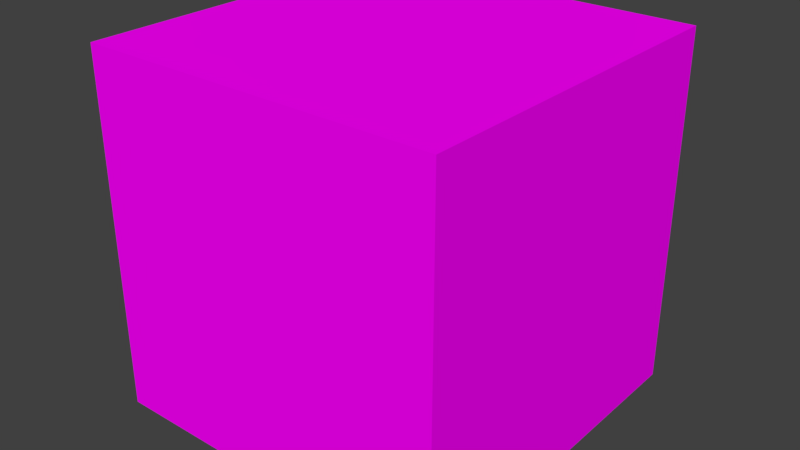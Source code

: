 # Source: ammoBox.blend  (saved by Blender 2.79.0; exported with 4.5.12 LTS)
import bpy
from mathutils import Matrix  # noqa: F401  (used for matrix-valued properties, if any)

bpy.ops.wm.read_factory_settings(use_empty=True)
scene = bpy.context.scene
scene.name = 'Scene'

# ---- collections
col_collection_1 = bpy.data.collections.new('Collection 1'); scene.collection.children.link(col_collection_1)

# ---- images (referenced by path relative to the original .blend; pixels are not part of the script)
import os
ASSET_DIR = os.environ.get("B2B_ASSET_DIR", "")  # directory of the original .blend (textures are referenced by path, not embedded)
HERE = os.path.dirname(os.path.abspath(__file__))  # packed textures are extracted next to this script under _unpacked/

def load_image(name, relpath, width, height, colorspace="sRGB"):
    """Load a texture the original file referenced (path relative to the .blend, or extracted next to this script)."""
    p = next((c for c in (os.path.join(HERE, relpath), os.path.join(ASSET_DIR, relpath)) if relpath and os.path.exists(c)), "")
    if p:
        img = bpy.data.images.load(p, check_existing=True)
        img.name = name
    else:  # same state as the original file: an image datablock whose file is absent (Cycles renders it pink)
        img = bpy.data.images.new(name, width, height)
        img.source = "FILE"
        img.filepath = "//" + (relpath or name)
    img.colorspace_settings.name = colorspace
    return img
img_cube = load_image('cube', 'shotgunAmmo.png', 1024, 1024, 'sRGB')

# ---- materials (node trees are filled in below, after node groups)
mat_material = bpy.data.materials.new('Material')
mat_material.alpha_threshold = 0.0
mat_material.roughness = 0.5
mat_material.line_color = (0.0, 0.0, 0.0, 1.0)

# ---- material node trees
mat_material.use_nodes = True; mat_material.node_tree.nodes.clear()
_N = mat_material.node_tree.nodes; _L = mat_material.node_tree.links
n0 = _N.new('ShaderNodeTexImage'); n0.name = 'Image Texture'; n0.location = (-27, 339)
n0.width = 140
n0.image = img_cube
n0.interpolation = 'Closest'
n1 = _N.new('ShaderNodeOutputMaterial'); n1.name = 'Material Output'; n1.location = (259, 146)
n2 = _N.new('ShaderNodeBsdfDiffuse'); n2.name = 'Diffuse BSDF'; n2.location = (191, 310)
_L.new(n2.outputs[0], n1.inputs[0])
_L.new(n0.outputs[0], n2.inputs[0])
n1.is_active_output = True

# ---- world
world_world = bpy.data.worlds.new('World'); scene.world = world_world
world_world.color = (0.05088, 0.05088, 0.05088)
world_world.use_sun_shadow = False
world_world.sun_shadow_jitter_overblur = 0.0
world_world.cycles.sampling_method = 'MANUAL'

# ---- meshes
me_cube = bpy.data.meshes.new('Cube')
me_cube.from_pydata([(0.4367, 0.4367, -0.4367), (0.4367, -0.4367, -0.4367), (-0.4367, -0.4367, -0.4367), (-0.4367, 0.4367, -0.4367), (0.4367, 0.4367, 0.4367), (0.4367, -0.4367, 0.4367), (-0.4367, -0.4367, 0.4367), (-0.4367, 0.4367, 0.4367)], [], [(1, 3, 0), (7, 5, 4), (4, 1, 0), (5, 2, 1), (6, 3, 2), (0, 7, 4), (1, 2, 3), (7, 6, 5), (4, 5, 1), (5, 6, 2), (6, 7, 3), (0, 3, 7)])
_uv = me_cube.uv_layers.new(name='UVMap')
_uv.uv.foreach_set('vector', [0.3125, 0.6875, 0.03134, 0.9687, 0.03134, 0.6875, 0.6876, 0.03133, 0.9688, 0.3125, 0.6876, 0.3125, 0.3125, 0.3125, 0.03131, 0.03129, 0.3125, 0.03129, 0.03136, 0.6405, 0.3125, 0.3594, 0.3125, 0.6406, 0.6406, 0.3125, 0.3594, 0.03131, 0.6406, 0.03129, 0.6407, 0.3594, 0.3594, 0.6406, 0.3594, 0.3594, 0.3125, 0.6875, 0.3125, 0.9688, 0.03134, 0.9687, 0.6876, 0.03133, 0.9688, 0.0313, 0.9688, 0.3125, 0.3125, 0.3125, 0.03144, 0.3124, 0.03131, 0.03129, 0.03136, 0.6405, 0.03132, 0.3594, 0.3125, 0.3594, 0.6406, 0.3125, 0.3595, 0.3124, 0.3594, 0.03131, 0.6407, 0.3594, 0.6406, 0.6406, 0.3594, 0.6406])
me_cube.materials.append(mat_material)
me_cube.use_remesh_preserve_volume = False
me_cube.use_remesh_preserve_attributes = False
me_cube.use_mirror_vertex_groups = False
me_cube.update()

# ---- objects
ob_cube = bpy.data.objects.new('Cube', me_cube)

# ---- transforms, parenting, visibility, modifiers, constraints
ob_cube.location = (0.0, 0.0, 0.0)
ob_cube.lock_rotations_4d = False
ob_cube.empty_display_type = 'ARROWS'
ob_cube.lineart.crease_threshold = 0.0

# ---- collection membership
col_collection_1.objects.link(ob_cube)

# ---- scene / render settings (as saved in the file)
scene.frame_start = 1; scene.frame_end = 250; scene.frame_set(1)
scene.render.engine = 'CYCLES'
scene.render.resolution_percentage = 50
scene.render.dither_intensity = 0.0
scene.cycles.use_denoising = False
scene.cycles.samples = 128
scene.cycles.sampling_pattern = 'TABULATED_SOBOL'
scene.cycles.use_adaptive_sampling = False
scene.cycles.use_light_tree = False
scene.cycles.blur_glossy = 0.0
scene.cycles.sample_clamp_indirect = 0.0
scene.view_settings.view_transform = 'Standard'
bpy.context.view_layer.update()

# ---- added for rendering (the .blend has no active camera and no usable light): camera, sun
cam_auto = bpy.data.cameras.new('AutoCamera')
cam_auto.lens = 50.0
cam_auto.sensor_width = 36.0
cam_auto.clip_end = 1000.0
ob_auto_camera = bpy.data.objects.new('AutoCamera', cam_auto)
scene.collection.objects.link(ob_auto_camera)
ob_auto_camera.location = (1.39966, -1.67959, 1.11973)
ob_auto_camera.rotation_euler = (1.09748, -7.21219e-08, 0.694738)
scene.camera = ob_auto_camera
light_auto_sun = bpy.data.lights.new('AutoSun', 'SUN')
light_auto_sun.energy = 3.0
light_auto_sun.angle = 0.0523599
ob_auto_sun = bpy.data.objects.new('AutoSun', light_auto_sun)
scene.collection.objects.link(ob_auto_sun)
ob_auto_sun.rotation_euler = (0.872665, 0.174533, 0.523599)
bpy.context.view_layer.update()
